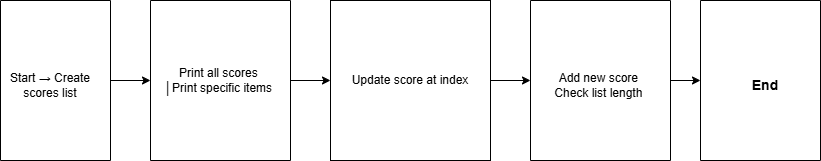

The diagram above was exported from draw.io. Its source (the exported page's mxGraphModel, read from the mxfile embedded in the PNG):
<mxGraphModel dx="1030" dy="527" grid="1" gridSize="10" guides="1" tooltips="1" connect="1" arrows="1" fold="1" page="1" pageScale="1" pageWidth="850" pageHeight="1100" math="0" shadow="0">
  <root>
    <mxCell id="0" />
    <mxCell id="1" parent="0" />
    <mxCell id="QmdBwxUo5BwwdDfff5Ui-15" edge="1" parent="1" source="QmdBwxUo5BwwdDfff5Ui-16" style="edgeStyle=orthogonalEdgeStyle;rounded=0;orthogonalLoop=1;jettySize=auto;html=1;entryX=0;entryY=0.5;entryDx=0;entryDy=0;" target="QmdBwxUo5BwwdDfff5Ui-19" value="">
      <mxGeometry relative="1" as="geometry">
        <Array as="points" />
        <mxPoint x="240" y="660" as="targetPoint" />
      </mxGeometry>
    </mxCell>
    <mxCell id="QmdBwxUo5BwwdDfff5Ui-16" parent="1" style="swimlane;startSize=0;fontFamily=Times New Roman;align=center;labelPosition=center;verticalLabelPosition=middle;verticalAlign=middle;" value="" vertex="1">
      <mxGeometry height="160" width="110" x="70" y="580" as="geometry">
        <mxRectangle height="40" width="50" y="120" as="alternateBounds" />
      </mxGeometry>
    </mxCell>
    <mxCell id="QmdBwxUo5BwwdDfff5Ui-17" parent="QmdBwxUo5BwwdDfff5Ui-16" style="text;html=1;whiteSpace=wrap;strokeColor=none;fillColor=none;align=center;verticalAlign=middle;rounded=0;" value="Start → Create scores list" vertex="1">
      <mxGeometry height="70" width="100" y="50" as="geometry" />
    </mxCell>
    <mxCell id="QmdBwxUo5BwwdDfff5Ui-18" edge="1" parent="1" source="QmdBwxUo5BwwdDfff5Ui-19" style="edgeStyle=orthogonalEdgeStyle;rounded=0;orthogonalLoop=1;jettySize=auto;html=1;" target="QmdBwxUo5BwwdDfff5Ui-22" value="">
      <mxGeometry relative="1" as="geometry" />
    </mxCell>
    <mxCell id="QmdBwxUo5BwwdDfff5Ui-19" parent="1" style="swimlane;startSize=0;" value="" vertex="1">
      <mxGeometry height="160" width="140" x="220" y="580" as="geometry" />
    </mxCell>
    <mxCell id="QmdBwxUo5BwwdDfff5Ui-20" parent="QmdBwxUo5BwwdDfff5Ui-19" style="text;html=1;whiteSpace=wrap;strokeColor=none;fillColor=none;align=center;verticalAlign=middle;rounded=0;" value="Print all scores&amp;nbsp;&lt;br&gt;│Print specific items&amp;nbsp;" vertex="1">
      <mxGeometry height="120" width="120" x="10" y="20" as="geometry" />
    </mxCell>
    <mxCell id="QmdBwxUo5BwwdDfff5Ui-21" edge="1" parent="1" source="QmdBwxUo5BwwdDfff5Ui-22" style="edgeStyle=orthogonalEdgeStyle;rounded=0;orthogonalLoop=1;jettySize=auto;html=1;" value="">
      <mxGeometry relative="1" as="geometry">
        <mxPoint x="600" y="660" as="targetPoint" />
      </mxGeometry>
    </mxCell>
    <mxCell id="QmdBwxUo5BwwdDfff5Ui-22" parent="1" style="whiteSpace=wrap;html=1;aspect=fixed;fillColor=none;" value="&lt;div&gt;&amp;nbsp;Update score at index&amp;nbsp;&lt;br&gt;&lt;/div&gt;" vertex="1">
      <mxGeometry height="160" width="160" x="400" y="580" as="geometry" />
    </mxCell>
    <mxCell id="QmdBwxUo5BwwdDfff5Ui-23" edge="1" parent="1" source="QmdBwxUo5BwwdDfff5Ui-24" style="edgeStyle=orthogonalEdgeStyle;rounded=0;orthogonalLoop=1;jettySize=auto;html=1;" value="">
      <mxGeometry relative="1" as="geometry">
        <mxPoint x="770" y="660" as="targetPoint" />
      </mxGeometry>
    </mxCell>
    <mxCell id="QmdBwxUo5BwwdDfff5Ui-24" parent="1" style="swimlane;startSize=0;" value="" vertex="1">
      <mxGeometry height="160" width="140" x="600" y="580" as="geometry" />
    </mxCell>
    <mxCell id="QmdBwxUo5BwwdDfff5Ui-25" parent="QmdBwxUo5BwwdDfff5Ui-24" style="text;html=1;whiteSpace=wrap;strokeColor=none;fillColor=none;align=center;verticalAlign=middle;rounded=0;" value="&lt;div&gt;Add new score&amp;nbsp;&lt;br&gt;Check list length&amp;nbsp;&lt;/div&gt; " vertex="1">
      <mxGeometry height="40" width="110" x="15" y="65" as="geometry" />
    </mxCell>
    <mxCell id="QmdBwxUo5BwwdDfff5Ui-26" parent="1" style="swimlane;startSize=0;" value="" vertex="1">
      <mxGeometry height="160" width="120" x="770" y="580" as="geometry" />
    </mxCell>
    <mxCell id="QmdBwxUo5BwwdDfff5Ui-27" parent="QmdBwxUo5BwwdDfff5Ui-26" style="text;html=1;whiteSpace=wrap;strokeColor=none;fillColor=none;align=center;verticalAlign=middle;rounded=0;" value="&lt;b&gt;&lt;font style=&quot;font-size: 14px;&quot;&gt;End&lt;/font&gt;&lt;/b&gt;" vertex="1">
      <mxGeometry height="50" width="90" x="20" y="60" as="geometry" />
    </mxCell>
  </root>
</mxGraphModel>